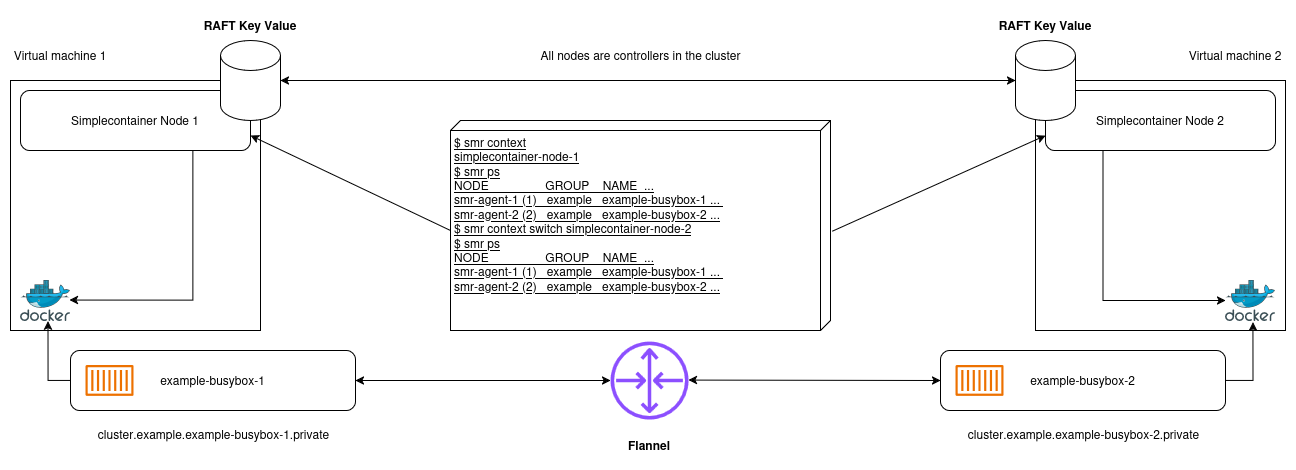

The diagram above was exported from draw.io. Its source (the exported page's mxGraphModel, read from the mxfile embedded in the PNG):
<mxGraphModel dx="1434" dy="1806" grid="1" gridSize="10" guides="1" tooltips="1" connect="1" arrows="1" fold="1" page="1" pageScale="1" pageWidth="850" pageHeight="1100" math="0" shadow="0">
  <root>
    <mxCell id="0" />
    <mxCell id="1" parent="0" />
    <mxCell id="y7xl2HW4NbcGT0VXx8N--8" value="" style="whiteSpace=wrap;html=1;aspect=fixed;" parent="1" vertex="1">
      <mxGeometry x="370" y="-40" width="250" height="250" as="geometry" />
    </mxCell>
    <mxCell id="y7xl2HW4NbcGT0VXx8N--11" value="Simplecontainer Node 1" style="rounded=1;whiteSpace=wrap;html=1;" parent="1" vertex="1">
      <mxGeometry x="380" y="-30" width="230" height="60" as="geometry" />
    </mxCell>
    <mxCell id="y7xl2HW4NbcGT0VXx8N--14" value="" style="image;sketch=0;aspect=fixed;html=1;points=[];align=center;fontSize=12;image=img/lib/mscae/Docker.svg;" parent="1" vertex="1">
      <mxGeometry x="380" y="160" width="50" height="41" as="geometry" />
    </mxCell>
    <mxCell id="y7xl2HW4NbcGT0VXx8N--27" value="&lt;div align=&quot;center&quot;&gt;example-busybox-1&lt;/div&gt;" style="rounded=1;whiteSpace=wrap;html=1;align=center;" parent="1" vertex="1">
      <mxGeometry x="430" y="230" width="285" height="60" as="geometry" />
    </mxCell>
    <mxCell id="y7xl2HW4NbcGT0VXx8N--24" value="" style="sketch=0;outlineConnect=0;fontColor=#232F3E;gradientColor=none;fillColor=#ED7100;strokeColor=none;dashed=0;verticalLabelPosition=bottom;verticalAlign=top;align=center;html=1;fontSize=12;fontStyle=0;aspect=fixed;pointerEvents=1;shape=mxgraph.aws4.container_1;" parent="1" vertex="1">
      <mxGeometry x="445" y="244.5" width="48" height="31" as="geometry" />
    </mxCell>
    <mxCell id="y7xl2HW4NbcGT0VXx8N--49" style="edgeStyle=orthogonalEdgeStyle;rounded=0;orthogonalLoop=1;jettySize=auto;html=1;exitX=0.75;exitY=1;exitDx=0;exitDy=0;entryX=0.98;entryY=0.477;entryDx=0;entryDy=0;entryPerimeter=0;" parent="1" source="y7xl2HW4NbcGT0VXx8N--11" target="y7xl2HW4NbcGT0VXx8N--14" edge="1">
      <mxGeometry relative="1" as="geometry" />
    </mxCell>
    <mxCell id="y7xl2HW4NbcGT0VXx8N--56" value="" style="sketch=0;outlineConnect=0;fontColor=#232F3E;gradientColor=none;fillColor=#8C4FFF;strokeColor=none;dashed=0;verticalLabelPosition=bottom;verticalAlign=top;align=center;html=1;fontSize=12;fontStyle=0;aspect=fixed;pointerEvents=1;shape=mxgraph.aws4.router;" parent="1" vertex="1">
      <mxGeometry x="970" y="221" width="78" height="78" as="geometry" />
    </mxCell>
    <mxCell id="y7xl2HW4NbcGT0VXx8N--57" value="" style="endArrow=classic;startArrow=classic;html=1;rounded=0;exitX=1;exitY=0.5;exitDx=0;exitDy=0;" parent="1" source="y7xl2HW4NbcGT0VXx8N--27" target="y7xl2HW4NbcGT0VXx8N--56" edge="1">
      <mxGeometry width="50" height="50" relative="1" as="geometry">
        <mxPoint x="1040" y="290" as="sourcePoint" />
        <mxPoint x="1090" y="240" as="targetPoint" />
      </mxGeometry>
    </mxCell>
    <mxCell id="y7xl2HW4NbcGT0VXx8N--67" value="" style="shape=cylinder3;whiteSpace=wrap;html=1;boundedLbl=1;backgroundOutline=1;size=15;" parent="1" vertex="1">
      <mxGeometry x="580" y="-80" width="60" height="80" as="geometry" />
    </mxCell>
    <mxCell id="y7xl2HW4NbcGT0VXx8N--73" value="" style="whiteSpace=wrap;html=1;aspect=fixed;flipH=0;flipV=0;" parent="1" vertex="1">
      <mxGeometry x="1395" y="-40" width="250" height="250" as="geometry" />
    </mxCell>
    <mxCell id="y7xl2HW4NbcGT0VXx8N--74" value="Simplecontainer Node 2" style="rounded=1;whiteSpace=wrap;html=1;flipH=0;flipV=0;" parent="1" vertex="1">
      <mxGeometry x="1405" y="-30" width="230" height="60" as="geometry" />
    </mxCell>
    <mxCell id="y7xl2HW4NbcGT0VXx8N--75" value="" style="image;sketch=0;aspect=fixed;html=1;points=[];align=center;fontSize=12;image=img/lib/mscae/Docker.svg;flipH=0;flipV=0;" parent="1" vertex="1">
      <mxGeometry x="1585" y="160" width="50" height="41" as="geometry" />
    </mxCell>
    <mxCell id="y7xl2HW4NbcGT0VXx8N--81" value="" style="shape=cylinder3;whiteSpace=wrap;html=1;boundedLbl=1;backgroundOutline=1;size=15;flipH=0;flipV=0;" parent="1" vertex="1">
      <mxGeometry x="1375" y="-80" width="60" height="80" as="geometry" />
    </mxCell>
    <mxCell id="y7xl2HW4NbcGT0VXx8N--83" value="&lt;div align=&quot;center&quot;&gt;example-busybox-2&lt;/div&gt;" style="rounded=1;whiteSpace=wrap;html=1;align=center;" parent="1" vertex="1">
      <mxGeometry x="1300" y="230" width="285" height="60" as="geometry" />
    </mxCell>
    <mxCell id="y7xl2HW4NbcGT0VXx8N--84" value="" style="sketch=0;outlineConnect=0;fontColor=#232F3E;gradientColor=none;fillColor=#ED7100;strokeColor=none;dashed=0;verticalLabelPosition=bottom;verticalAlign=top;align=center;html=1;fontSize=12;fontStyle=0;aspect=fixed;pointerEvents=1;shape=mxgraph.aws4.container_1;" parent="1" vertex="1">
      <mxGeometry x="1315" y="244.5" width="48" height="31" as="geometry" />
    </mxCell>
    <mxCell id="y7xl2HW4NbcGT0VXx8N--87" style="edgeStyle=orthogonalEdgeStyle;rounded=0;orthogonalLoop=1;jettySize=auto;html=1;exitX=1;exitY=0.5;exitDx=0;exitDy=0;entryX=0.549;entryY=1.017;entryDx=0;entryDy=0;entryPerimeter=0;" parent="1" source="y7xl2HW4NbcGT0VXx8N--83" target="y7xl2HW4NbcGT0VXx8N--75" edge="1">
      <mxGeometry relative="1" as="geometry" />
    </mxCell>
    <mxCell id="y7xl2HW4NbcGT0VXx8N--88" style="edgeStyle=orthogonalEdgeStyle;rounded=0;orthogonalLoop=1;jettySize=auto;html=1;exitX=0;exitY=0.5;exitDx=0;exitDy=0;entryX=0.549;entryY=0.993;entryDx=0;entryDy=0;entryPerimeter=0;" parent="1" source="y7xl2HW4NbcGT0VXx8N--27" target="y7xl2HW4NbcGT0VXx8N--14" edge="1">
      <mxGeometry relative="1" as="geometry" />
    </mxCell>
    <mxCell id="y7xl2HW4NbcGT0VXx8N--92" value="" style="endArrow=classic;startArrow=classic;html=1;rounded=0;exitX=1;exitY=0.5;exitDx=0;exitDy=0;entryX=0;entryY=0.5;entryDx=0;entryDy=0;" parent="1" target="y7xl2HW4NbcGT0VXx8N--83" edge="1">
      <mxGeometry width="50" height="50" relative="1" as="geometry">
        <mxPoint x="1048" y="259.58" as="sourcePoint" />
        <mxPoint x="1303" y="259.58" as="targetPoint" />
      </mxGeometry>
    </mxCell>
    <mxCell id="y7xl2HW4NbcGT0VXx8N--93" value="" style="endArrow=classic;startArrow=classic;html=1;rounded=0;exitX=1;exitY=0.5;exitDx=0;exitDy=0;exitPerimeter=0;entryX=0;entryY=0.5;entryDx=0;entryDy=0;entryPerimeter=0;" parent="1" source="y7xl2HW4NbcGT0VXx8N--67" target="y7xl2HW4NbcGT0VXx8N--81" edge="1">
      <mxGeometry width="50" height="50" relative="1" as="geometry">
        <mxPoint x="1030" y="50" as="sourcePoint" />
        <mxPoint x="1080" as="targetPoint" />
      </mxGeometry>
    </mxCell>
    <mxCell id="y7xl2HW4NbcGT0VXx8N--95" value="&lt;div&gt;cluster.example.example-busybox-1.private&lt;/div&gt;" style="text;html=1;align=center;verticalAlign=middle;resizable=0;points=[];autosize=1;strokeColor=none;fillColor=none;" parent="1" vertex="1">
      <mxGeometry x="447.5" y="299" width="250" height="30" as="geometry" />
    </mxCell>
    <mxCell id="y7xl2HW4NbcGT0VXx8N--96" value="&lt;div&gt;cluster.example.example-busybox-2.private&lt;/div&gt;" style="text;html=1;align=center;verticalAlign=middle;resizable=0;points=[];autosize=1;strokeColor=none;fillColor=none;" parent="1" vertex="1">
      <mxGeometry x="1317.5" y="299" width="250" height="30" as="geometry" />
    </mxCell>
    <mxCell id="y7xl2HW4NbcGT0VXx8N--97" value="&lt;div&gt;$ smr context&lt;/div&gt;&lt;div&gt;simplecontainer-node-1&lt;br&gt;&lt;/div&gt;&lt;div&gt;$ smr ps&lt;br&gt;&lt;/div&gt;&lt;div&gt;NODE&amp;nbsp;&amp;nbsp;&amp;nbsp;&amp;nbsp;&amp;nbsp;&amp;nbsp;&amp;nbsp;&amp;nbsp;&amp;nbsp;&amp;nbsp;&amp;nbsp;&amp;nbsp;&amp;nbsp;&amp;nbsp;&amp;nbsp;&amp;nbsp; GROUP&amp;nbsp;&amp;nbsp;&amp;nbsp; NAME&amp;nbsp; ...&lt;br&gt;smr-agent-1 (1)&amp;nbsp;&amp;nbsp; example &amp;nbsp; example-busybox-1 ...&amp;nbsp; &lt;br&gt;smr-agent-2 (2)&amp;nbsp;&amp;nbsp; example&amp;nbsp;&amp;nbsp; example-busybox-2 ...&lt;/div&gt;&lt;div&gt;$ smr context switch simplecontainer-node-2&lt;/div&gt;&lt;div&gt;$ smr ps&lt;/div&gt;&lt;div&gt;&lt;div&gt;NODE&amp;nbsp;&amp;nbsp;&amp;nbsp;&amp;nbsp;&amp;nbsp;&amp;nbsp;&amp;nbsp;&amp;nbsp;&amp;nbsp;&amp;nbsp;&amp;nbsp;&amp;nbsp;&amp;nbsp;&amp;nbsp;&amp;nbsp;&amp;nbsp; GROUP&amp;nbsp;&amp;nbsp;&amp;nbsp; NAME&amp;nbsp; ...&lt;br&gt;smr-agent-1 (1)&amp;nbsp;&amp;nbsp; example &amp;nbsp; example-busybox-1 ...&amp;nbsp; &lt;br&gt;smr-agent-2 (2)&amp;nbsp;&amp;nbsp; example&amp;nbsp;&amp;nbsp; example-busybox-2 ...&lt;/div&gt;&lt;/div&gt;" style="verticalAlign=top;align=left;spacingTop=8;spacingLeft=2;spacingRight=12;shape=cube;size=10;direction=south;fontStyle=4;html=1;whiteSpace=wrap;" parent="1" vertex="1">
      <mxGeometry x="810" width="380" height="210" as="geometry" />
    </mxCell>
    <mxCell id="y7xl2HW4NbcGT0VXx8N--100" value="" style="endArrow=classic;html=1;rounded=0;exitX=0;exitY=0;exitDx=110;exitDy=380;exitPerimeter=0;entryX=1;entryY=0.75;entryDx=0;entryDy=0;" parent="1" source="y7xl2HW4NbcGT0VXx8N--97" target="y7xl2HW4NbcGT0VXx8N--11" edge="1">
      <mxGeometry width="50" height="50" relative="1" as="geometry">
        <mxPoint x="1050" y="170" as="sourcePoint" />
        <mxPoint x="1100" y="120" as="targetPoint" />
      </mxGeometry>
    </mxCell>
    <mxCell id="y7xl2HW4NbcGT0VXx8N--101" value="Virtual machine 1" style="text;html=1;align=center;verticalAlign=middle;whiteSpace=wrap;rounded=0;" parent="1" vertex="1">
      <mxGeometry x="370" y="-80" width="100" height="30" as="geometry" />
    </mxCell>
    <mxCell id="y7xl2HW4NbcGT0VXx8N--102" value="Virtual machine 2" style="text;html=1;align=center;verticalAlign=middle;whiteSpace=wrap;rounded=0;" parent="1" vertex="1">
      <mxGeometry x="1545" y="-80" width="100" height="30" as="geometry" />
    </mxCell>
    <mxCell id="y7xl2HW4NbcGT0VXx8N--104" value="" style="endArrow=classic;startArrow=none;html=1;rounded=0;exitX=0.527;exitY=-0.005;exitDx=0;exitDy=0;exitPerimeter=0;entryX=0;entryY=0.75;entryDx=0;entryDy=0;startFill=0;" parent="1" source="y7xl2HW4NbcGT0VXx8N--97" target="y7xl2HW4NbcGT0VXx8N--74" edge="1">
      <mxGeometry width="50" height="50" relative="1" as="geometry">
        <mxPoint x="1000" y="170" as="sourcePoint" />
        <mxPoint x="1050" y="120" as="targetPoint" />
      </mxGeometry>
    </mxCell>
    <mxCell id="y7xl2HW4NbcGT0VXx8N--111" value="RAFT Key Value" style="text;html=1;align=center;verticalAlign=middle;whiteSpace=wrap;rounded=0;fontStyle=1" parent="1" vertex="1">
      <mxGeometry x="540" y="-110" width="140" height="30" as="geometry" />
    </mxCell>
    <mxCell id="y7xl2HW4NbcGT0VXx8N--112" value="RAFT Key Value" style="text;html=1;align=center;verticalAlign=middle;whiteSpace=wrap;rounded=0;fontStyle=1" parent="1" vertex="1">
      <mxGeometry x="1335" y="-110" width="140" height="30" as="geometry" />
    </mxCell>
    <mxCell id="y7xl2HW4NbcGT0VXx8N--113" value="&lt;b&gt;Flannel&lt;/b&gt;" style="text;html=1;align=center;verticalAlign=middle;whiteSpace=wrap;rounded=0;" parent="1" vertex="1">
      <mxGeometry x="979" y="310" width="60" height="30" as="geometry" />
    </mxCell>
    <mxCell id="y7xl2HW4NbcGT0VXx8N--117" value="All nodes are controllers in the cluster" style="text;html=1;align=center;verticalAlign=middle;resizable=0;points=[];autosize=1;strokeColor=none;fillColor=none;" parent="1" vertex="1">
      <mxGeometry x="890" y="-80" width="220" height="30" as="geometry" />
    </mxCell>
    <mxCell id="qbtSZNKBcBJ2J8Lo0fSe-1" style="edgeStyle=orthogonalEdgeStyle;rounded=0;orthogonalLoop=1;jettySize=auto;html=1;exitX=0.25;exitY=1;exitDx=0;exitDy=0;entryX=0;entryY=0.488;entryDx=0;entryDy=0;entryPerimeter=0;" parent="1" source="y7xl2HW4NbcGT0VXx8N--74" target="y7xl2HW4NbcGT0VXx8N--75" edge="1">
      <mxGeometry relative="1" as="geometry" />
    </mxCell>
  </root>
</mxGraphModel>